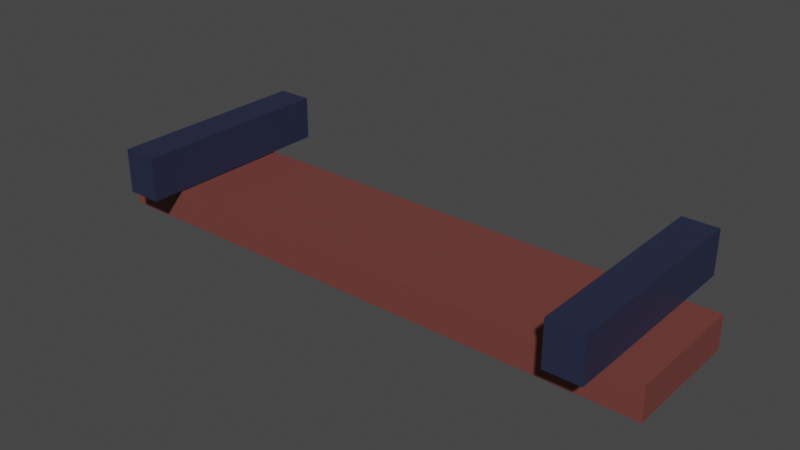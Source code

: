 # Source: RailSegment.blend  (saved by Blender 2.92.15; exported with 4.5.12 LTS)
import bpy
from mathutils import Matrix  # noqa: F401  (used for matrix-valued properties, if any)

bpy.ops.wm.read_factory_settings(use_empty=True)
scene = bpy.context.scene
scene.name = 'Scene'

# ---- collections
col_collection = bpy.data.collections.new('Collection'); scene.collection.children.link(col_collection)
col_minecartrails = bpy.data.collections.new('MinecartRails'); col_collection.children.link(col_minecartrails)

# ---- materials (node trees are filled in below, after node groups)
mat_trackmetall = bpy.data.materials.new('TrackMetall')
mat_trackmetall.use_transparent_shadow = False
mat_trackwood = bpy.data.materials.new('TrackWood')
mat_trackwood.use_transparent_shadow = False

# ---- material node trees
mat_trackmetall.use_nodes = True; mat_trackmetall.node_tree.nodes.clear()
_N = mat_trackmetall.node_tree.nodes; _L = mat_trackmetall.node_tree.links
n0 = _N.new('ShaderNodeBsdfPrincipled'); n0.name = 'Principled BSDF'; n0.location = (10, 300)
n0.distribution = 'GGX'
n0.subsurface_method = 'BURLEY'
n0.inputs[0].default_value = (0.01938, 0.02416, 0.05781, 1.0)
n0.inputs[3].default_value = 1.45
n0.inputs[27].default_value = (0.0, 0.0, 0.0, 1.0)
n0.inputs[28].default_value = 1.0
n1 = _N.new('ShaderNodeOutputMaterial'); n1.name = 'Material Output'; n1.location = (300, 300)
_L.new(n0.outputs[0], n1.inputs[0])
n1.is_active_output = True
mat_trackwood.use_nodes = True; mat_trackwood.node_tree.nodes.clear()
_N = mat_trackwood.node_tree.nodes; _L = mat_trackwood.node_tree.links
n0 = _N.new('ShaderNodeBsdfPrincipled'); n0.name = 'Principled BSDF'; n0.location = (10, 300)
n0.distribution = 'GGX'
n0.subsurface_method = 'BURLEY'
n0.inputs[0].default_value = (0.1714, 0.04817, 0.04092, 1.0)
n0.inputs[3].default_value = 1.45
n0.inputs[27].default_value = (0.0, 0.0, 0.0, 1.0)
n0.inputs[28].default_value = 1.0
n1 = _N.new('ShaderNodeOutputMaterial'); n1.name = 'Material Output'; n1.location = (300, 300)
_L.new(n0.outputs[0], n1.inputs[0])
n1.is_active_output = True

# ---- world
world_world = bpy.data.worlds.new('World'); scene.world = world_world
world_world.use_nodes = True; world_world.node_tree.nodes.clear()
_N = world_world.node_tree.nodes; _L = world_world.node_tree.links
n0 = _N.new('ShaderNodeOutputWorld'); n0.name = 'World Output'; n0.location = (300, 300)
n1 = _N.new('ShaderNodeBackground'); n1.name = 'Background'; n1.location = (10, 300)
n1.inputs[0].default_value = (0.05088, 0.05088, 0.05088, 1.0)
_L.new(n1.outputs[0], n0.inputs[0])
n0.is_active_output = True
world_world.color = (0.05088, 0.05088, 0.05088)
world_world.use_sun_shadow = False
world_world.sun_shadow_jitter_overblur = 0.0

# ---- meshes
me_cube_057 = bpy.data.meshes.new('Cube.057')
me_cube_057.from_pydata([(-0.8776, -0.05386, 0.2923), (-0.8776, 0.1005, 0.2923), (-0.7543, -0.05386, 0.2923), (-0.7543, 0.1005, 0.2923), (-1.007, -0.1749, 0.2922), (-1.007, -0.05849, 0.2922), (-1.007, -0.1749, -0.1422), (-1.007, -0.05849, -0.1422), (0.9933, -0.1749, 0.2922), (0.9933, -0.05849, 0.2922), (0.9933, -0.1749, -0.1422), (0.9933, -0.05849, -0.1422), (0.757, -0.05386, 0.2923), (0.757, 0.1005, 0.2923), (0.8803, -0.05386, 0.2923), (0.8803, 0.1005, 0.2923), (0.8803, 0.1005, -0.316), (0.757, 0.1005, -0.316), (0.757, -0.05386, -0.316), (0.8803, -0.05386, -0.316), (-0.8776, 0.1005, -0.316), (-0.8776, -0.05386, -0.316), (-0.7543, -0.05386, -0.316), (-0.7543, 0.1005, -0.316), (0.757, 0.1005, -0.1417), (0.757, -0.05386, -0.1417), (0.8803, 0.1005, -0.1417), (0.8803, -0.05386, -0.1417), (-0.8776, -0.05386, -0.1412), (-0.7543, 0.1005, -0.1412), (-0.8776, 0.1005, -0.1412), (-0.7543, -0.05386, -0.1412), (-0.8776, -0.05386, -0.316), (-0.8776, 0.1005, -0.316), (-0.7543, -0.05386, -0.316), (-0.7543, 0.1005, -0.316), (0.757, -0.05386, -0.316), (0.757, 0.1005, -0.316), (0.8803, -0.05386, -0.316), (0.8803, 0.1005, -0.316), (-0.8776, -0.05386, 0.4063), (-0.8776, 0.1005, 0.4063), (-0.7543, 0.1005, 0.4063), (-0.7543, -0.05386, 0.4063), (0.757, -0.05386, 0.4063), (0.757, 0.1005, 0.4063), (0.8803, 0.1005, 0.4063), (0.8803, -0.05386, 0.4063)], [], [(1, 0, 40, 41), (4, 5, 7, 6), (6, 7, 11, 10), (10, 11, 9, 8), (8, 9, 5, 4), (6, 10, 8, 4), (11, 7, 5, 9), (0, 2, 43, 40), (27, 19, 16, 26), (26, 16, 17, 24), (25, 18, 19, 27), (24, 17, 18, 25), (30, 20, 21, 28), (31, 22, 23, 29), (29, 23, 20, 30), (28, 21, 22, 31), (19, 18, 17, 16), (20, 23, 22, 21), (13, 24, 25, 12), (12, 25, 27, 14), (15, 26, 24, 13), (14, 27, 26, 15), (0, 28, 31, 2), (3, 29, 30, 1), (2, 31, 29, 3), (1, 30, 28, 0), (34, 35, 33, 32), (38, 39, 37, 36), (43, 42, 41, 40), (47, 46, 45, 44), (12, 14, 47, 44), (13, 12, 44, 45), (3, 1, 41, 42), (2, 3, 42, 43), (15, 13, 45, 46), (14, 15, 46, 47)])
me_cube_057.polygons.foreach_set('material_index', [0, 1, 1, 1, 1, 1, 1, 0, 0, 0, 0, 0, 0, 0, 0, 0, 0, 0, 0, 0, 0, 0, 0, 0, 0, 0, 0, 0, 0, 0, 0, 0, 0, 0, 0, 0])
_uv = me_cube_057.uv_layers.new(name='UVMap')
_uv.uv.foreach_set('vector', [0.625, 0.0, 0.375, 0.0, 0.375, 0.0, 0.625, 0.0, 0.375, 0.0, 0.625, 0.0, 0.625, 0.25, 0.375, 0.25, 0.375, 0.25, 0.625, 0.25, 0.625, 0.5, 0.375, 0.5, 0.375, 0.5, 0.625, 0.5, 0.625, 0.75, 0.375, 0.75, 0.375, 0.75, 0.625, 0.75, 0.625, 1.0, 0.375, 1.0, 0.125, 0.5, 0.375, 0.5, 0.375, 0.75, 0.125, 0.75, 0.625, 0.5, 0.875, 0.5, 0.875, 0.75, 0.625, 0.75, 0.125, 0.75, 0.375, 0.75, 0.375, 0.75, 0.125, 0.75, 0.375, 0.7054, 0.375, 0.6875, 0.625, 0.6875, 0.625, 0.7054, 0.625, 0.7054, 0.625, 0.6875, 0.875, 0.6875, 0.875, 0.7054, 0.125, 0.7054, 0.125, 0.6875, 0.375, 0.6875, 0.375, 0.7054, 0.625, 0.04459, 0.625, 0.0625, 0.375, 0.0625, 0.375, 0.04459, 0.625, 0.04454, 0.625, 0.0625, 0.375, 0.0625, 0.375, 0.04454, 0.375, 0.7055, 0.375, 0.6875, 0.625, 0.6875, 0.625, 0.7055, 0.625, 0.7055, 0.625, 0.6875, 0.875, 0.6875, 0.875, 0.7055, 0.125, 0.7055, 0.125, 0.6875, 0.375, 0.6875, 0.375, 0.7055, 0.375, 0.6875, 0.125, 0.6875, 0.625, 0.0625, 0.625, 0.6875, 0.875, 0.6875, 0.625, 0.6875, 0.375, 0.6875, 0.125, 0.6875, 0.625, 0.0, 0.625, 0.04459, 0.375, 0.04459, 0.375, 0.0, 0.125, 0.75, 0.125, 0.7054, 0.375, 0.7054, 0.375, 0.75, 0.625, 0.75, 0.625, 0.7054, 0.875, 0.7054, 0.875, 0.75, 0.375, 0.75, 0.375, 0.7054, 0.625, 0.7054, 0.625, 0.75, 0.125, 0.75, 0.125, 0.7055, 0.375, 0.7055, 0.375, 0.75, 0.625, 0.75, 0.625, 0.7055, 0.875, 0.7055, 0.875, 0.75, 0.375, 0.75, 0.375, 0.7055, 0.625, 0.7055, 0.625, 0.75, 0.625, 0.0, 0.625, 0.04454, 0.375, 0.04454, 0.375, 0.0, 0.375, 0.75, 0.625, 0.75, 0.625, 1.0, 0.375, 1.0, 0.375, 0.75, 0.625, 0.75, 0.625, 1.0, 0.375, 1.0, 0.375, 0.75, 0.625, 0.75, 0.625, 1.0, 0.375, 1.0, 0.375, 0.75, 0.625, 0.75, 0.625, 1.0, 0.375, 1.0, 0.125, 0.75, 0.375, 0.75, 0.375, 0.75, 0.125, 0.75, 0.625, 0.0, 0.375, 0.0, 0.375, 0.0, 0.625, 0.0, 0.625, 0.75, 0.875, 0.75, 0.875, 0.75, 0.625, 0.75, 0.375, 0.75, 0.625, 0.75, 0.625, 0.75, 0.375, 0.75, 0.625, 0.75, 0.875, 0.75, 0.875, 0.75, 0.625, 0.75, 0.375, 0.75, 0.625, 0.75, 0.625, 0.75, 0.375, 0.75])
me_cube_057.materials.append(mat_trackmetall)
me_cube_057.materials.append(mat_trackwood)
me_cube_057.use_remesh_fix_poles = True
me_cube_057.use_remesh_preserve_attributes = False
me_cube_057.use_mirror_vertex_groups = False
me_cube_057.update()

# ---- objects
ob_basepart = bpy.data.objects.new('BasePart', me_cube_057)

# ---- transforms, parenting, visibility, modifiers, constraints
ob_basepart.location = (9.801e-09, 1.027e-07, -9.107e-09)
ob_basepart.rotation_euler = (1.571, -0.0, 0.0)
ob_basepart.lineart.crease_threshold = 0.0

# ---- collection membership
col_minecartrails.objects.link(ob_basepart)

# ---- scene / render settings (as saved in the file)
scene.frame_start = 1; scene.frame_end = 250; scene.frame_set(1)
scene.render.engine = 'BLENDER_EEVEE_NEXT'
scene.cycles.use_denoising = False
scene.cycles.samples = 128
scene.cycles.sampling_pattern = 'TABULATED_SOBOL'
scene.cycles.use_adaptive_sampling = False
scene.cycles.use_light_tree = False
scene.view_settings.view_transform = 'Filmic'
bpy.context.view_layer.update()

# ---- added for rendering (the .blend has no active camera and no usable light): camera, sun
cam_auto = bpy.data.cameras.new('AutoCamera')
cam_auto.lens = 50.0
cam_auto.sensor_width = 36.0
cam_auto.clip_end = 1000.0
ob_auto_camera = bpy.data.objects.new('AutoCamera', cam_auto)
scene.collection.objects.link(ob_auto_camera)
ob_auto_camera.location = (1.97714, -2.42577, 1.54991)
ob_auto_camera.rotation_euler = (1.09748, -7.21219e-08, 0.694738)
scene.camera = ob_auto_camera
light_auto_sun = bpy.data.lights.new('AutoSun', 'SUN')
light_auto_sun.energy = 3.0
light_auto_sun.angle = 0.0523599
ob_auto_sun = bpy.data.objects.new('AutoSun', light_auto_sun)
scene.collection.objects.link(ob_auto_sun)
ob_auto_sun.rotation_euler = (0.872665, 0.174533, 0.523599)
bpy.context.view_layer.update()
